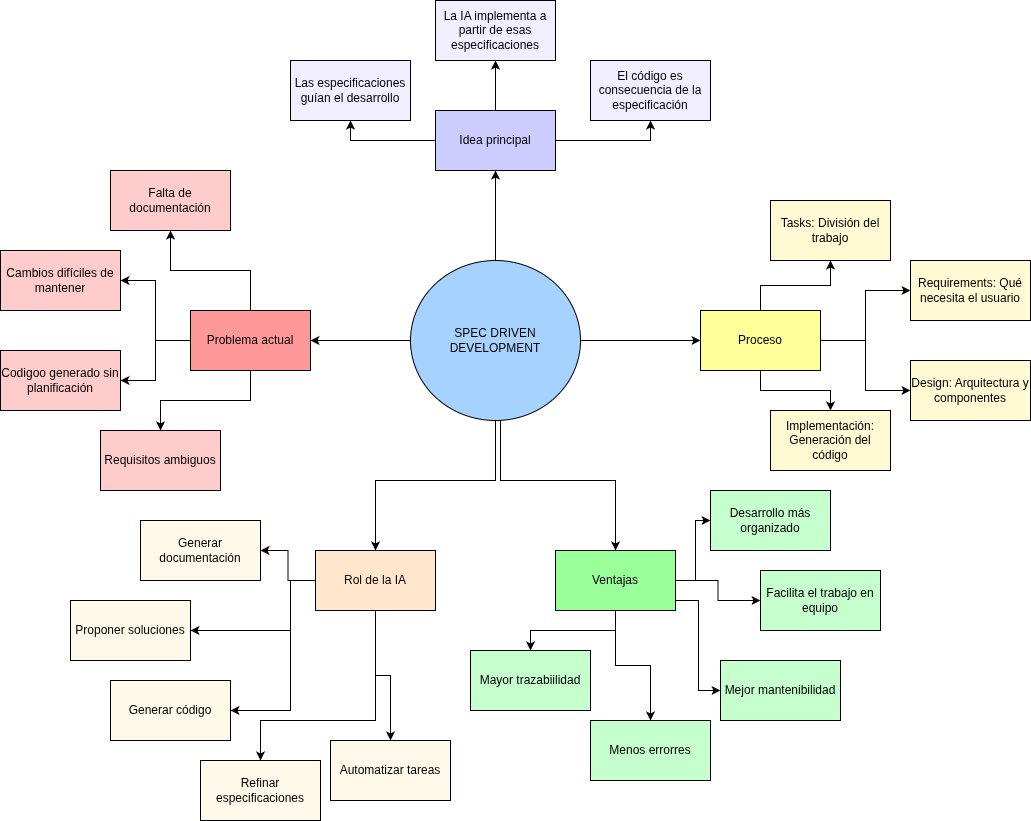

The diagram above was exported from draw.io. Its source (the exported page's mxGraphModel, read from the mxfile embedded in the PNG):
<mxGraphModel dx="1483" dy="843" grid="1" gridSize="10" guides="1" tooltips="1" connect="1" arrows="1" fold="1" page="1" pageScale="1" pageWidth="827" pageHeight="1169" math="0" shadow="0">
  <root>
    <mxCell id="0" />
    <mxCell id="1" parent="0" />
    <mxCell id="4j4d9zxQAlxTPUUt6Lnq-10" edge="1" parent="1" source="juMlII5JxaEGiKNTd3yi-1" style="edgeStyle=orthogonalEdgeStyle;rounded=0;orthogonalLoop=1;jettySize=auto;html=1;entryX=1;entryY=0.5;entryDx=0;entryDy=0;" target="4j4d9zxQAlxTPUUt6Lnq-7">
      <mxGeometry relative="1" as="geometry" />
    </mxCell>
    <mxCell id="4j4d9zxQAlxTPUUt6Lnq-11" edge="1" parent="1" source="juMlII5JxaEGiKNTd3yi-1" style="edgeStyle=orthogonalEdgeStyle;rounded=0;orthogonalLoop=1;jettySize=auto;html=1;entryX=0.5;entryY=1;entryDx=0;entryDy=0;" target="4j4d9zxQAlxTPUUt6Lnq-2">
      <mxGeometry relative="1" as="geometry" />
    </mxCell>
    <mxCell id="4j4d9zxQAlxTPUUt6Lnq-12" edge="1" parent="1" source="juMlII5JxaEGiKNTd3yi-1" style="edgeStyle=orthogonalEdgeStyle;rounded=0;orthogonalLoop=1;jettySize=auto;html=1;entryX=0;entryY=0.5;entryDx=0;entryDy=0;" target="4j4d9zxQAlxTPUUt6Lnq-4">
      <mxGeometry relative="1" as="geometry" />
    </mxCell>
    <mxCell id="4j4d9zxQAlxTPUUt6Lnq-13" edge="1" parent="1" source="juMlII5JxaEGiKNTd3yi-1" style="edgeStyle=orthogonalEdgeStyle;rounded=0;orthogonalLoop=1;jettySize=auto;html=1;entryX=0.5;entryY=0;entryDx=0;entryDy=0;" target="4j4d9zxQAlxTPUUt6Lnq-6">
      <mxGeometry relative="1" as="geometry">
        <Array as="points">
          <mxPoint x="535" y="480" />
          <mxPoint x="415" y="480" />
        </Array>
      </mxGeometry>
    </mxCell>
    <mxCell id="4j4d9zxQAlxTPUUt6Lnq-14" edge="1" parent="1" source="juMlII5JxaEGiKNTd3yi-1" style="edgeStyle=orthogonalEdgeStyle;rounded=0;orthogonalLoop=1;jettySize=auto;html=1;entryX=0.5;entryY=0;entryDx=0;entryDy=0;" target="4j4d9zxQAlxTPUUt6Lnq-9">
      <mxGeometry relative="1" as="geometry">
        <Array as="points">
          <mxPoint x="540" y="480" />
          <mxPoint x="655" y="480" />
        </Array>
      </mxGeometry>
    </mxCell>
    <mxCell id="juMlII5JxaEGiKNTd3yi-1" parent="1" style="ellipse;whiteSpace=wrap;html=1;fillColor=#A5D2FF;" value="SPEC DRIVEN DEVELOPMENT" vertex="1">
      <mxGeometry height="160" width="170" x="450" y="260" as="geometry" />
    </mxCell>
    <mxCell id="4j4d9zxQAlxTPUUt6Lnq-30" edge="1" parent="1" source="4j4d9zxQAlxTPUUt6Lnq-2" style="edgeStyle=orthogonalEdgeStyle;rounded=0;orthogonalLoop=1;jettySize=auto;html=1;entryX=0.5;entryY=1;entryDx=0;entryDy=0;" target="4j4d9zxQAlxTPUUt6Lnq-27">
      <mxGeometry relative="1" as="geometry" />
    </mxCell>
    <mxCell id="4j4d9zxQAlxTPUUt6Lnq-31" edge="1" parent="1" source="4j4d9zxQAlxTPUUt6Lnq-2" style="edgeStyle=orthogonalEdgeStyle;rounded=0;orthogonalLoop=1;jettySize=auto;html=1;entryX=0.5;entryY=1;entryDx=0;entryDy=0;" target="4j4d9zxQAlxTPUUt6Lnq-26">
      <mxGeometry relative="1" as="geometry" />
    </mxCell>
    <mxCell id="4j4d9zxQAlxTPUUt6Lnq-32" edge="1" parent="1" source="4j4d9zxQAlxTPUUt6Lnq-2" style="edgeStyle=orthogonalEdgeStyle;rounded=0;orthogonalLoop=1;jettySize=auto;html=1;entryX=0.5;entryY=1;entryDx=0;entryDy=0;" target="4j4d9zxQAlxTPUUt6Lnq-28">
      <mxGeometry relative="1" as="geometry" />
    </mxCell>
    <mxCell id="4j4d9zxQAlxTPUUt6Lnq-2" parent="1" style="whiteSpace=wrap;html=1;fillColor=#CCCCFF;" value="Idea principal" vertex="1">
      <mxGeometry height="60" width="120" x="475" y="110" as="geometry" />
    </mxCell>
    <mxCell id="4j4d9zxQAlxTPUUt6Lnq-38" edge="1" parent="1" source="4j4d9zxQAlxTPUUt6Lnq-4" style="edgeStyle=orthogonalEdgeStyle;rounded=0;orthogonalLoop=1;jettySize=auto;html=1;entryX=0;entryY=0.5;entryDx=0;entryDy=0;" target="4j4d9zxQAlxTPUUt6Lnq-34">
      <mxGeometry relative="1" as="geometry" />
    </mxCell>
    <mxCell id="4j4d9zxQAlxTPUUt6Lnq-39" edge="1" parent="1" source="4j4d9zxQAlxTPUUt6Lnq-4" style="edgeStyle=orthogonalEdgeStyle;rounded=0;orthogonalLoop=1;jettySize=auto;html=1;entryX=0;entryY=0.5;entryDx=0;entryDy=0;" target="4j4d9zxQAlxTPUUt6Lnq-36">
      <mxGeometry relative="1" as="geometry" />
    </mxCell>
    <mxCell id="4j4d9zxQAlxTPUUt6Lnq-40" edge="1" parent="1" source="4j4d9zxQAlxTPUUt6Lnq-4" style="edgeStyle=orthogonalEdgeStyle;rounded=0;orthogonalLoop=1;jettySize=auto;html=1;entryX=0.5;entryY=1;entryDx=0;entryDy=0;" target="4j4d9zxQAlxTPUUt6Lnq-33">
      <mxGeometry relative="1" as="geometry" />
    </mxCell>
    <mxCell id="4j4d9zxQAlxTPUUt6Lnq-41" edge="1" parent="1" source="4j4d9zxQAlxTPUUt6Lnq-4" style="edgeStyle=orthogonalEdgeStyle;rounded=0;orthogonalLoop=1;jettySize=auto;html=1;entryX=0.5;entryY=0;entryDx=0;entryDy=0;" target="4j4d9zxQAlxTPUUt6Lnq-37">
      <mxGeometry relative="1" as="geometry" />
    </mxCell>
    <mxCell id="4j4d9zxQAlxTPUUt6Lnq-4" parent="1" style="whiteSpace=wrap;html=1;fillColor=#FFFF99;" value="Proceso" vertex="1">
      <mxGeometry height="60" width="120" x="740" y="310" as="geometry" />
    </mxCell>
    <mxCell id="4j4d9zxQAlxTPUUt6Lnq-58" edge="1" parent="1" source="4j4d9zxQAlxTPUUt6Lnq-6" style="edgeStyle=orthogonalEdgeStyle;rounded=0;orthogonalLoop=1;jettySize=auto;html=1;entryX=1;entryY=0.5;entryDx=0;entryDy=0;" target="4j4d9zxQAlxTPUUt6Lnq-53">
      <mxGeometry relative="1" as="geometry" />
    </mxCell>
    <mxCell id="4j4d9zxQAlxTPUUt6Lnq-59" edge="1" parent="1" source="4j4d9zxQAlxTPUUt6Lnq-6" style="edgeStyle=orthogonalEdgeStyle;rounded=0;orthogonalLoop=1;jettySize=auto;html=1;entryX=1;entryY=0.5;entryDx=0;entryDy=0;" target="4j4d9zxQAlxTPUUt6Lnq-54">
      <mxGeometry relative="1" as="geometry">
        <Array as="points">
          <mxPoint x="330" y="580" />
          <mxPoint x="330" y="630" />
        </Array>
      </mxGeometry>
    </mxCell>
    <mxCell id="4j4d9zxQAlxTPUUt6Lnq-60" edge="1" parent="1" source="4j4d9zxQAlxTPUUt6Lnq-6" style="edgeStyle=orthogonalEdgeStyle;rounded=0;orthogonalLoop=1;jettySize=auto;html=1;entryX=1;entryY=0.5;entryDx=0;entryDy=0;" target="4j4d9zxQAlxTPUUt6Lnq-55">
      <mxGeometry relative="1" as="geometry">
        <Array as="points">
          <mxPoint x="330" y="580" />
          <mxPoint x="330" y="710" />
        </Array>
      </mxGeometry>
    </mxCell>
    <mxCell id="4j4d9zxQAlxTPUUt6Lnq-61" edge="1" parent="1" source="4j4d9zxQAlxTPUUt6Lnq-6" style="edgeStyle=orthogonalEdgeStyle;rounded=0;orthogonalLoop=1;jettySize=auto;html=1;entryX=0.5;entryY=0;entryDx=0;entryDy=0;" target="4j4d9zxQAlxTPUUt6Lnq-56">
      <mxGeometry relative="1" as="geometry">
        <Array as="points">
          <mxPoint x="415" y="720" />
          <mxPoint x="300" y="720" />
        </Array>
      </mxGeometry>
    </mxCell>
    <mxCell id="4j4d9zxQAlxTPUUt6Lnq-62" edge="1" parent="1" source="4j4d9zxQAlxTPUUt6Lnq-6" style="edgeStyle=orthogonalEdgeStyle;rounded=0;orthogonalLoop=1;jettySize=auto;html=1;entryX=0.5;entryY=0;entryDx=0;entryDy=0;" target="4j4d9zxQAlxTPUUt6Lnq-57">
      <mxGeometry relative="1" as="geometry" />
    </mxCell>
    <mxCell id="4j4d9zxQAlxTPUUt6Lnq-6" parent="1" style="whiteSpace=wrap;html=1;fillColor=#FFE6CC;" value="Rol de la IA" vertex="1">
      <mxGeometry height="60" width="120" x="355" y="550" as="geometry" />
    </mxCell>
    <mxCell id="4j4d9zxQAlxTPUUt6Lnq-22" edge="1" parent="1" source="4j4d9zxQAlxTPUUt6Lnq-7" style="edgeStyle=orthogonalEdgeStyle;rounded=0;orthogonalLoop=1;jettySize=auto;html=1;entryX=0.5;entryY=1;entryDx=0;entryDy=0;" target="4j4d9zxQAlxTPUUt6Lnq-15">
      <mxGeometry relative="1" as="geometry" />
    </mxCell>
    <mxCell id="4j4d9zxQAlxTPUUt6Lnq-23" edge="1" parent="1" source="4j4d9zxQAlxTPUUt6Lnq-7" style="edgeStyle=orthogonalEdgeStyle;rounded=0;orthogonalLoop=1;jettySize=auto;html=1;entryX=1;entryY=0.5;entryDx=0;entryDy=0;" target="4j4d9zxQAlxTPUUt6Lnq-16">
      <mxGeometry relative="1" as="geometry" />
    </mxCell>
    <mxCell id="4j4d9zxQAlxTPUUt6Lnq-24" edge="1" parent="1" source="4j4d9zxQAlxTPUUt6Lnq-7" style="edgeStyle=orthogonalEdgeStyle;rounded=0;orthogonalLoop=1;jettySize=auto;html=1;entryX=1;entryY=0.5;entryDx=0;entryDy=0;" target="4j4d9zxQAlxTPUUt6Lnq-20">
      <mxGeometry relative="1" as="geometry" />
    </mxCell>
    <mxCell id="4j4d9zxQAlxTPUUt6Lnq-25" edge="1" parent="1" source="4j4d9zxQAlxTPUUt6Lnq-7" style="edgeStyle=orthogonalEdgeStyle;rounded=0;orthogonalLoop=1;jettySize=auto;html=1;entryX=0.5;entryY=0;entryDx=0;entryDy=0;" target="4j4d9zxQAlxTPUUt6Lnq-19">
      <mxGeometry relative="1" as="geometry" />
    </mxCell>
    <mxCell id="4j4d9zxQAlxTPUUt6Lnq-7" parent="1" style="whiteSpace=wrap;html=1;fillColor=#FF9999;" value="Problema actual" vertex="1">
      <mxGeometry height="60" width="120" x="230" y="310" as="geometry" />
    </mxCell>
    <mxCell id="4j4d9zxQAlxTPUUt6Lnq-47" edge="1" parent="1" source="4j4d9zxQAlxTPUUt6Lnq-9" style="edgeStyle=orthogonalEdgeStyle;rounded=0;orthogonalLoop=1;jettySize=auto;html=1;entryX=0;entryY=0.5;entryDx=0;entryDy=0;" target="4j4d9zxQAlxTPUUt6Lnq-42">
      <mxGeometry relative="1" as="geometry">
        <Array as="points">
          <mxPoint x="735" y="580" />
          <mxPoint x="735" y="520" />
        </Array>
      </mxGeometry>
    </mxCell>
    <mxCell id="4j4d9zxQAlxTPUUt6Lnq-48" edge="1" parent="1" source="4j4d9zxQAlxTPUUt6Lnq-9" style="edgeStyle=orthogonalEdgeStyle;rounded=0;orthogonalLoop=1;jettySize=auto;html=1;entryX=0;entryY=0.5;entryDx=0;entryDy=0;" target="4j4d9zxQAlxTPUUt6Lnq-43">
      <mxGeometry relative="1" as="geometry" />
    </mxCell>
    <mxCell id="4j4d9zxQAlxTPUUt6Lnq-49" edge="1" parent="1" source="4j4d9zxQAlxTPUUt6Lnq-9" style="edgeStyle=orthogonalEdgeStyle;rounded=0;orthogonalLoop=1;jettySize=auto;html=1;entryX=0.5;entryY=0;entryDx=0;entryDy=0;" target="4j4d9zxQAlxTPUUt6Lnq-45">
      <mxGeometry relative="1" as="geometry" />
    </mxCell>
    <mxCell id="4j4d9zxQAlxTPUUt6Lnq-50" edge="1" parent="1" source="4j4d9zxQAlxTPUUt6Lnq-9" style="edgeStyle=orthogonalEdgeStyle;rounded=0;orthogonalLoop=1;jettySize=auto;html=1;entryX=0.5;entryY=0;entryDx=0;entryDy=0;" target="4j4d9zxQAlxTPUUt6Lnq-46">
      <mxGeometry relative="1" as="geometry" />
    </mxCell>
    <mxCell id="4j4d9zxQAlxTPUUt6Lnq-52" edge="1" parent="1" source="4j4d9zxQAlxTPUUt6Lnq-9" style="edgeStyle=orthogonalEdgeStyle;rounded=0;orthogonalLoop=1;jettySize=auto;html=1;entryX=0;entryY=0.5;entryDx=0;entryDy=0;" target="4j4d9zxQAlxTPUUt6Lnq-44">
      <mxGeometry relative="1" as="geometry">
        <Array as="points">
          <mxPoint x="738" y="600" />
          <mxPoint x="738" y="690" />
        </Array>
      </mxGeometry>
    </mxCell>
    <mxCell id="4j4d9zxQAlxTPUUt6Lnq-9" parent="1" style="whiteSpace=wrap;html=1;fillColor=#99FF99;" value="Ventajas" vertex="1">
      <mxGeometry height="60" width="120" x="595" y="550" as="geometry" />
    </mxCell>
    <mxCell id="4j4d9zxQAlxTPUUt6Lnq-15" parent="1" style="whiteSpace=wrap;html=1;fillColor=#FFCCCC;" value="Falta de documentación" vertex="1">
      <mxGeometry height="60" width="120" x="150" y="170" as="geometry" />
    </mxCell>
    <mxCell id="4j4d9zxQAlxTPUUt6Lnq-16" parent="1" style="whiteSpace=wrap;html=1;fillColor=#FFCCCC;" value="Cambios difíciles de mantener" vertex="1">
      <mxGeometry height="60" width="120" x="40" y="250" as="geometry" />
    </mxCell>
    <mxCell id="4j4d9zxQAlxTPUUt6Lnq-19" parent="1" style="whiteSpace=wrap;html=1;fillColor=#FFCCCC;" value="Requisitos ambiguos" vertex="1">
      <mxGeometry height="60" width="120" x="140" y="430" as="geometry" />
    </mxCell>
    <mxCell id="4j4d9zxQAlxTPUUt6Lnq-20" parent="1" style="whiteSpace=wrap;html=1;fillColor=#FFCCCC;" value="Codigoo generado sin planificación" vertex="1">
      <mxGeometry height="60" width="120" x="40" y="350" as="geometry" />
    </mxCell>
    <mxCell id="4j4d9zxQAlxTPUUt6Lnq-26" parent="1" style="whiteSpace=wrap;html=1;fillColor=#F1EFFF;" value="Las especificaciones guían el desarrollo" vertex="1">
      <mxGeometry height="60" width="120" x="330" y="60" as="geometry" />
    </mxCell>
    <mxCell id="4j4d9zxQAlxTPUUt6Lnq-27" parent="1" style="whiteSpace=wrap;html=1;fillColor=#F1EFFF;" value="La IA implementa a partir de esas especificaciones" vertex="1">
      <mxGeometry height="60" width="120" x="475" as="geometry" />
    </mxCell>
    <mxCell id="4j4d9zxQAlxTPUUt6Lnq-28" parent="1" style="whiteSpace=wrap;html=1;fillColor=#F1EFFF;" value="El código es consecuencia de la especificación" vertex="1">
      <mxGeometry height="60" width="120" x="630" y="60" as="geometry" />
    </mxCell>
    <mxCell id="4j4d9zxQAlxTPUUt6Lnq-33" parent="1" style="whiteSpace=wrap;html=1;fillColor=#FFFAD3;" value="Tasks: División del trabajo" vertex="1">
      <mxGeometry height="60" width="120" x="810" y="200" as="geometry" />
    </mxCell>
    <mxCell id="4j4d9zxQAlxTPUUt6Lnq-34" parent="1" style="whiteSpace=wrap;html=1;fillColor=#FFFAD3;" value="Requirements: Qué necesita el usuario" vertex="1">
      <mxGeometry height="60" width="120" x="950" y="260" as="geometry" />
    </mxCell>
    <mxCell id="4j4d9zxQAlxTPUUt6Lnq-36" parent="1" style="whiteSpace=wrap;html=1;fillColor=#FFFAD3;" value="Design: Arquitectura y componentes" vertex="1">
      <mxGeometry height="60" width="120" x="950" y="360" as="geometry" />
    </mxCell>
    <mxCell id="4j4d9zxQAlxTPUUt6Lnq-37" parent="1" style="whiteSpace=wrap;html=1;fillColor=#FFFAD3;" value="Implementación: Generación del código" vertex="1">
      <mxGeometry height="60" width="120" x="810" y="410" as="geometry" />
    </mxCell>
    <mxCell id="4j4d9zxQAlxTPUUt6Lnq-42" parent="1" style="whiteSpace=wrap;html=1;fillColor=#C6FFCE;" value="Desarrollo más organizado" vertex="1">
      <mxGeometry height="60" width="120" x="750" y="490" as="geometry" />
    </mxCell>
    <mxCell id="4j4d9zxQAlxTPUUt6Lnq-43" parent="1" style="whiteSpace=wrap;html=1;fillColor=#C6FFCE;" value="Facilita el trabajo en equipo" vertex="1">
      <mxGeometry height="60" width="120" x="800" y="570" as="geometry" />
    </mxCell>
    <mxCell id="4j4d9zxQAlxTPUUt6Lnq-44" parent="1" style="whiteSpace=wrap;html=1;fillColor=#C6FFCE;" value="Mejor mantenibilidad" vertex="1">
      <mxGeometry height="60" width="120" x="760" y="660" as="geometry" />
    </mxCell>
    <mxCell id="4j4d9zxQAlxTPUUt6Lnq-45" parent="1" style="whiteSpace=wrap;html=1;fillColor=#C6FFCE;" value="Mayor trazabiilidad" vertex="1">
      <mxGeometry height="60" width="120" x="510" y="650" as="geometry" />
    </mxCell>
    <mxCell id="4j4d9zxQAlxTPUUt6Lnq-46" parent="1" style="whiteSpace=wrap;html=1;fillColor=#C6FFCE;" value="Menos errorres" vertex="1">
      <mxGeometry height="60" width="120" x="630" y="720" as="geometry" />
    </mxCell>
    <mxCell id="4j4d9zxQAlxTPUUt6Lnq-53" parent="1" style="whiteSpace=wrap;html=1;fillColor=#FFF9EA;" value="Generar documentación" vertex="1">
      <mxGeometry height="60" width="120" x="180" y="520" as="geometry" />
    </mxCell>
    <mxCell id="4j4d9zxQAlxTPUUt6Lnq-54" parent="1" style="whiteSpace=wrap;html=1;fillColor=#FFF9EA;" value="Proponer soluciones" vertex="1">
      <mxGeometry height="60" width="120" x="110" y="600" as="geometry" />
    </mxCell>
    <mxCell id="4j4d9zxQAlxTPUUt6Lnq-55" parent="1" style="whiteSpace=wrap;html=1;fillColor=#FFF9EA;" value="Generar código" vertex="1">
      <mxGeometry height="60" width="120" x="150" y="680" as="geometry" />
    </mxCell>
    <mxCell id="4j4d9zxQAlxTPUUt6Lnq-56" parent="1" style="whiteSpace=wrap;html=1;fillColor=#FFF9EA;" value="Refinar especificaciones" vertex="1">
      <mxGeometry height="60" width="120" x="240" y="760" as="geometry" />
    </mxCell>
    <mxCell id="4j4d9zxQAlxTPUUt6Lnq-57" parent="1" style="whiteSpace=wrap;html=1;fillColor=#FFF9EA;" value="Automatizar tareas" vertex="1">
      <mxGeometry height="60" width="120" x="370" y="740" as="geometry" />
    </mxCell>
  </root>
</mxGraphModel>